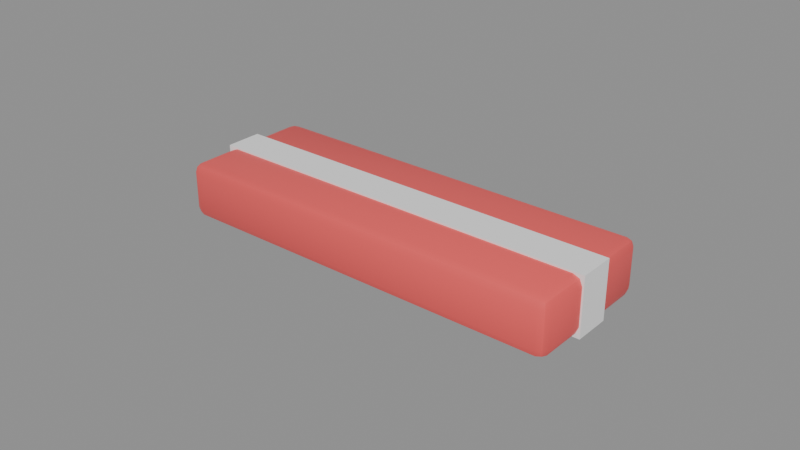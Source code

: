 # Source: SM_ChocoBar.blend  (saved by Blender 5.3.31; exported with 4.5.12 LTS)
import bpy
from mathutils import Matrix  # noqa: F401  (used for matrix-valued properties, if any)

bpy.ops.wm.read_factory_settings(use_empty=True)
scene = bpy.context.scene
scene.name = 'Scene'

# ---- materials (node trees are filled in below, after node groups)
mat_m_c_890909_0 = bpy.data.materials.new('M_C_890909_0')
mat_m_c_890909_0.diffuse_color = (0.9, 0.1, 0.1, 1.0)
mat_m_white = bpy.data.materials.new('M_White')
mat_m_white.diffuse_color = (0.9, 0.9, 0.9, 1.0)

# ---- node groups
ng_smooth_by_angle = bpy.data.node_groups.new('Smooth by Angle', 'GeometryNodeTree')
_s = ng_smooth_by_angle.interface.new_socket(name='Mesh', in_out='OUTPUT', socket_type='NodeSocketGeometry')
_s = ng_smooth_by_angle.interface.new_socket(name='Mesh', in_out='INPUT', socket_type='NodeSocketGeometry')
_s = ng_smooth_by_angle.interface.new_socket(name='Angle', in_out='INPUT', socket_type='NodeSocketFloat')
_s.subtype = 'ANGLE'
_s.default_value = 0.5236
_s.min_value = 0.0
_s.max_value = 3.142
_s.description = 'Maximum face angle for smooth edges'
_s = ng_smooth_by_angle.interface.new_socket(name='Ignore Sharpness', in_out='INPUT', socket_type='NodeSocketBool')
_s.force_non_field = True
ng_smooth_by_angle.is_modifier = True
_N = ng_smooth_by_angle.nodes; _L = ng_smooth_by_angle.links
n0 = _N.new('GeometryNodeSetShadeSmooth'); n0.name = 'Set Shade Smooth'; n0.location = (120, -80)
n0.domain = 'EDGE'
n1 = _N.new('GeometryNodeSetShadeSmooth'); n1.name = 'Set Shade Smooth.001'; n1.location = (300, -80)
n2 = _N.new('NodeGroupOutput'); n2.name = 'Group Output'; n2.location = (480, -80)
n3 = _N.new('GeometryNodeInputMeshEdgeAngle'); n3.name = 'Edge Angle'; n3.location = (-440, -240)
n4 = _N.new('NodeGroupInput'); n4.name = 'Group Input'; n4.location = (-80, -80)
n5 = _N.new('GeometryNodeInputEdgeSmooth'); n5.name = 'Is Edge Smooth'; n5.location = (-260, -120)
n6 = _N.new('GeometryNodeInputShadeSmooth'); n6.name = 'Is Shade Smooth'; n6.location = (-440, -397)
n7 = _N.new('FunctionNodeCompare'); n7.name = 'Compare'; n7.location = (-260, -260)
n7.operation = 'LESS_EQUAL'
n8 = _N.new('FunctionNodeBooleanMath'); n8.name = 'Boolean Math.001'; n8.location = (-80, -260)
n9 = _N.new('NodeGroupInput'); n9.name = 'Group Input.001'; n9.location = (-440, -329)
n10 = _N.new('NodeGroupInput'); n10.name = 'Group Input.002'; n10.location = (-259, -189)
n11 = _N.new('FunctionNodeBooleanMath'); n11.name = 'Boolean Math'; n11.location = (-80, -149)
n11.operation = 'OR'
n12 = _N.new('FunctionNodeBooleanMath'); n12.name = 'Boolean Math.002'; n12.location = (-260, -380)
n12.operation = 'OR'
n13 = _N.new('NodeGroupInput'); n13.name = 'Group Input.003'; n13.location = (-440, -460)
_L.new(n3.outputs[0], n7.inputs[0])
_L.new(n1.outputs[0], n2.inputs[0])
_L.new(n9.outputs[1], n7.inputs[1])
_L.new(n7.outputs[0], n8.inputs[0])
_L.new(n4.outputs[0], n0.inputs[0])
_L.new(n0.outputs[0], n1.inputs[0])
_L.new(n8.outputs[0], n0.inputs[2])
_L.new(n10.outputs[2], n11.inputs[1])
_L.new(n5.outputs[0], n11.inputs[0])
_L.new(n11.outputs[0], n0.inputs[1])
_L.new(n13.outputs[2], n12.inputs[1])
_L.new(n6.outputs[0], n12.inputs[0])
_L.new(n12.outputs[0], n8.inputs[1])
n2.is_active_output = True

# ---- material node trees
mat_m_c_890909_0.use_nodes = True; mat_m_c_890909_0.node_tree.nodes.clear()
_N = mat_m_c_890909_0.node_tree.nodes; _L = mat_m_c_890909_0.node_tree.links
n0 = _N.new('ShaderNodeBsdfPrincipled'); n0.name = 'Principled BSDF'; n0.location = (-200, 100)
n0.inputs[0].default_value = (0.9, 0.1, 0.1, 1.0)
n0.inputs[10].default_value = 0.005
n1 = _N.new('ShaderNodeOutputMaterial'); n1.name = 'Material Output'; n1.location = (200, 100)
_L.new(n0.outputs[0], n1.inputs[0])
n1.is_active_output = True
mat_m_white.use_nodes = True; mat_m_white.node_tree.nodes.clear()
_N = mat_m_white.node_tree.nodes; _L = mat_m_white.node_tree.links
n0 = _N.new('ShaderNodeBsdfPrincipled'); n0.name = 'Principled BSDF'; n0.location = (-200, 100)
n0.inputs[0].default_value = (0.9, 0.9, 0.9, 1.0)
n0.inputs[2].default_value = 0.6
n0.inputs[10].default_value = 0.005
n1 = _N.new('ShaderNodeOutputMaterial'); n1.name = 'Material Output'; n1.location = (200, 100)
_L.new(n0.outputs[0], n1.inputs[0])
n1.is_active_output = True

# ---- meshes
me_sm_chocobar = bpy.data.meshes.new('SM_ChocoBar')
me_sm_chocobar.from_pydata([(-0.062, -0.0195, 0.0), (-0.062, -0.0225, 0.003), (-0.065, -0.0195, 0.003), (-0.062, -0.02162, 0.0008787), (-0.06373, -0.02123, 0.001268), (-0.06412, -0.02162, 0.003), (-0.06412, -0.0195, 0.0008787), (-0.062, -0.0225, 0.015), (-0.062, -0.0195, 0.018), (-0.065, -0.0195, 0.015), (-0.062, -0.02162, 0.01712), (-0.06373, -0.02123, 0.01673), (-0.06412, -0.0195, 0.01712), (-0.06412, -0.02162, 0.015), (-0.062, 0.0195, 0.0), (-0.065, 0.0195, 0.003), (-0.062, 0.0225, 0.003), (-0.06412, 0.0195, 0.0008787), (-0.06373, 0.02123, 0.001268), (-0.06412, 0.02162, 0.003), (-0.062, 0.02162, 0.0008787), (-0.062, 0.0195, 0.018), (-0.062, 0.0225, 0.015), (-0.065, 0.0195, 0.015), (-0.062, 0.02162, 0.01712), (-0.06373, 0.02123, 0.01673), (-0.06412, 0.02162, 0.015), (-0.06412, 0.0195, 0.01712), (0.062, -0.0195, 0.0), (0.065, -0.0195, 0.003), (0.062, -0.0225, 0.003), (0.06412, -0.0195, 0.0008787), (0.06373, -0.02123, 0.001268), (0.06412, -0.02162, 0.003), (0.062, -0.02162, 0.0008787), (0.062, -0.0195, 0.018), (0.062, -0.0225, 0.015), (0.065, -0.0195, 0.015), (0.062, -0.02162, 0.01712), (0.06373, -0.02123, 0.01673), (0.06412, -0.02162, 0.015), (0.06412, -0.0195, 0.01712), (0.062, 0.0195, 0.0), (0.062, 0.0225, 0.003), (0.065, 0.0195, 0.003), (0.062, 0.02162, 0.0008787), (0.06373, 0.02123, 0.001268), (0.06412, 0.02162, 0.003), (0.06412, 0.0195, 0.0008787), (0.062, 0.0195, 0.018), (0.065, 0.0195, 0.015), (0.062, 0.0225, 0.015), (0.06412, 0.0195, 0.01712), (0.06373, 0.02123, 0.01673), (0.06412, 0.02162, 0.015), (0.062, 0.02162, 0.01712), (-0.0655, -0.006, -0.0005), (-0.0655, -0.006, 0.0185), (-0.0655, 0.006, -0.0005), (-0.0655, 0.006, 0.0185), (0.0655, -0.006, -0.0005), (0.0655, -0.006, 0.0185), (0.0655, 0.006, -0.0005), (0.0655, 0.006, 0.0185)], [], [(0, 3, 4, 6), (1, 5, 4, 3), (2, 6, 4, 5), (7, 10, 11, 13), (8, 12, 11, 10), (9, 13, 11, 12), (14, 17, 18, 20), (15, 19, 18, 17), (16, 20, 18, 19), (21, 24, 25, 27), (22, 26, 25, 24), (23, 27, 25, 26), (28, 31, 32, 34), (29, 33, 32, 31), (30, 34, 32, 33), (35, 38, 39, 41), (36, 40, 39, 38), (37, 41, 39, 40), (42, 45, 46, 48), (43, 47, 46, 45), (44, 48, 46, 47), (49, 52, 53, 55), (50, 54, 53, 52), (51, 55, 53, 54), (14, 0, 6, 17), (17, 6, 2, 15), (1, 7, 13, 5), (5, 13, 9, 2), (8, 21, 27, 12), (12, 27, 23, 9), (22, 16, 19, 26), (26, 19, 15, 23), (42, 14, 20, 45), (45, 20, 16, 43), (21, 49, 55, 24), (24, 55, 51, 22), (50, 44, 47, 54), (54, 47, 43, 51), (28, 42, 48, 31), (31, 48, 44, 29), (49, 35, 41, 52), (52, 41, 37, 50), (36, 30, 33, 40), (40, 33, 29, 37), (0, 28, 34, 3), (3, 34, 30, 1), (35, 8, 10, 38), (38, 10, 7, 36), (14, 42, 28, 0), (2, 9, 23, 15), (30, 36, 7, 1), (49, 21, 8, 35), (16, 22, 51, 43), (44, 50, 37, 29), (56, 57, 59, 58), (58, 59, 63, 62), (62, 63, 61, 60), (60, 61, 57, 56), (58, 62, 60, 56), (63, 59, 57, 61)])
me_sm_chocobar.polygons.foreach_set('use_smooth', [True] * 60)
me_sm_chocobar.polygons.foreach_set('material_index', [0, 0, 0, 0, 0, 0, 0, 0, 0, 0, 0, 0, 0, 0, 0, 0, 0, 0, 0, 0, 0, 0, 0, 0, 0, 0, 0, 0, 0, 0, 0, 0, 0, 0, 0, 0, 0, 0, 0, 0, 0, 0, 0, 0, 0, 0, 0, 0, 0, 0, 0, 0, 0, 0, 1, 1, 1, 1, 1, 1])
_uv = me_sm_chocobar.uv_layers.new(name='UVMap')
_uv.uv.foreach_set('vector', [0.1308, 0.7333, 0.1308, 0.75, 0.1274, 0.75, 0.125, 0.7333, 0.4167, 0.9942, 0.4167, 1.0, 0.3926, 1.0, 0.375, 0.9942, 0.4167, 0.01667, 0.375, 0.01667, 0.375, 0.007044, 0.4167, 0.0, 0.5833, 0.9942, 0.625, 0.9942, 0.625, 0.9976, 0.5833, 1.0, 0.8692, 0.7333, 0.875, 0.7333, 0.875, 0.743, 0.8692, 0.75, 0.5833, 0.01667, 0.5833, 0.0, 0.6074, 0.0, 0.625, 0.01667, 0.1308, 0.5167, 0.125, 0.5167, 0.125, 0.507, 0.1308, 0.5, 0.4167, 0.2333, 0.4167, 0.25, 0.3838, 0.2512, 0.375, 0.2333, 0.4167, 0.2558, 0.375, 0.2558, 0.3838, 0.2512, 0.4167, 0.25, 0.8692, 0.5167, 0.8692, 0.5, 0.8726, 0.5, 0.875, 0.5167, 0.5833, 0.2558, 0.5833, 0.25, 0.6162, 0.2465, 0.625, 0.2558, 0.5833, 0.2333, 0.625, 0.2333, 0.6162, 0.2465, 0.5833, 0.25, 0.3692, 0.7333, 0.375, 0.7333, 0.3809, 0.7485, 0.3721, 0.7529, 0.4167, 0.7333, 0.4167, 0.75, 0.3809, 0.7485, 0.375, 0.7333, 0.4167, 0.7558, 0.3721, 0.7529, 0.3809, 0.7485, 0.4167, 0.75, 0.6308, 0.7333, 0.6279, 0.7529, 0.6199, 0.7477, 0.625, 0.7333, 0.5833, 0.7558, 0.5833, 0.75, 0.6199, 0.7477, 0.6279, 0.7529, 0.5833, 0.7333, 0.625, 0.7333, 0.6199, 0.7477, 0.5833, 0.75, 0.3692, 0.5167, 0.3721, 0.4971, 0.3801, 0.5023, 0.375, 0.5167, 0.4167, 0.4942, 0.4167, 0.5, 0.3801, 0.5023, 0.3721, 0.4971, 0.4167, 0.5167, 0.375, 0.5167, 0.3801, 0.5023, 0.4167, 0.5, 0.6308, 0.5167, 0.625, 0.5167, 0.6191, 0.5015, 0.6279, 0.4971, 0.5833, 0.5167, 0.5833, 0.5, 0.6191, 0.5015, 0.625, 0.5167, 0.5833, 0.4942, 0.6279, 0.4971, 0.6191, 0.5015, 0.5833, 0.5, 0.1308, 0.5167, 0.1308, 0.7333, 0.125, 0.7333, 0.125, 0.5167, 0.375, 0.2333, 0.375, 0.01667, 0.4167, 0.01667, 0.4167, 0.2333, 0.4167, 0.9942, 0.5833, 0.9942, 0.5833, 1.0, 0.4167, 1.0, 0.4167, 0.0, 0.5833, 0.0, 0.5833, 0.01667, 0.4167, 0.01667, 0.8692, 0.7333, 0.8692, 0.5167, 0.875, 0.5167, 0.875, 0.7333, 0.625, 0.01667, 0.625, 0.2333, 0.5833, 0.2333, 0.5833, 0.01667, 0.5833, 0.2558, 0.4167, 0.2558, 0.4167, 0.25, 0.5833, 0.25, 0.5833, 0.25, 0.4167, 0.25, 0.4167, 0.2333, 0.5833, 0.2333, 0.3692, 0.5167, 0.1308, 0.5167, 0.1308, 0.5, 0.3721, 0.4971, 0.3721, 0.4971, 0.375, 0.2558, 0.4167, 0.2558, 0.4167, 0.4942, 0.8692, 0.5167, 0.6308, 0.5167, 0.6279, 0.4971, 0.8692, 0.5, 0.625, 0.2558, 0.6279, 0.4971, 0.5833, 0.4942, 0.5833, 0.2558, 0.5833, 0.5167, 0.4167, 0.5167, 0.4167, 0.5, 0.5833, 0.5, 0.5833, 0.5, 0.4167, 0.5, 0.4167, 0.4942, 0.5833, 0.4942, 0.3692, 0.7333, 0.3692, 0.5167, 0.375, 0.5167, 0.375, 0.7333, 0.375, 0.7333, 0.375, 0.5167, 0.4167, 0.5167, 0.4167, 0.7333, 0.6308, 0.5167, 0.6308, 0.7333, 0.625, 0.7333, 0.625, 0.5167, 0.625, 0.5167, 0.625, 0.7333, 0.5833, 0.7333, 0.5833, 0.5167, 0.5833, 0.7558, 0.4167, 0.7558, 0.4167, 0.75, 0.5833, 0.75, 0.5833, 0.75, 0.4167, 0.75, 0.4167, 0.7333, 0.5833, 0.7333, 0.1308, 0.7333, 0.3692, 0.7333, 0.3721, 0.7529, 0.1308, 0.75, 0.375, 0.9942, 0.3721, 0.7529, 0.4167, 0.7558, 0.4167, 0.9942, 0.6308, 0.7333, 0.8692, 0.7333, 0.8692, 0.75, 0.6279, 0.7529, 0.6279, 0.7529, 0.625, 0.9942, 0.5833, 0.9942, 0.5833, 0.7558, 0.1308, 0.5167, 0.3692, 0.5167, 0.3692, 0.7333, 0.1308, 0.7333, 0.4167, 0.01667, 0.5833, 0.01667, 0.5833, 0.2333, 0.4167, 0.2333, 0.4167, 0.7558, 0.5833, 0.7558, 0.5833, 0.9942, 0.4167, 0.9942, 0.6308, 0.5167, 0.8692, 0.5167, 0.8692, 0.7333, 0.6308, 0.7333, 0.4167, 0.2558, 0.5833, 0.2558, 0.5833, 0.4942, 0.4167, 0.4942, 0.4167, 0.5167, 0.5833, 0.5167, 0.5833, 0.7333, 0.4167, 0.7333, 0.375, 0.0, 0.625, 0.0, 0.625, 0.25, 0.375, 0.25, 0.375, 0.25, 0.625, 0.25, 0.625, 0.5, 0.375, 0.5, 0.375, 0.5, 0.625, 0.5, 0.625, 0.75, 0.375, 0.75, 0.375, 0.75, 0.625, 0.75, 0.625, 1.0, 0.375, 1.0, 0.125, 0.5, 0.375, 0.5, 0.375, 0.75, 0.125, 0.75, 0.625, 0.5, 0.875, 0.5, 0.875, 0.75, 0.625, 0.75])
me_sm_chocobar.materials.append(mat_m_c_890909_0)
me_sm_chocobar.materials.append(mat_m_white)
me_sm_chocobar.update()

# ---- objects
ob_sm_chocobar = bpy.data.objects.new('SM_ChocoBar', me_sm_chocobar)

# ---- transforms, parenting, visibility, modifiers, constraints
ob_sm_chocobar.location = (0.0, 0.0, 0.0)
_m = ob_sm_chocobar.modifiers.new('Smooth by Angle', 'NODES')
_m.node_group = ng_smooth_by_angle
_gi = [s.identifier for s in ng_smooth_by_angle.interface.items_tree if s.item_type == 'SOCKET' and s.in_out == 'INPUT']
_m[_gi[1]] = 0.6109  # 'Angle'
_m.use_pin_to_last = True
_m.show_group_selector = False

# ---- collection membership
scene.collection.objects.link(ob_sm_chocobar)

# ---- scene / render settings (as saved in the file)
scene.frame_start = 1; scene.frame_end = 250; scene.frame_set(1)
scene.render.engine = 'BLENDER_EEVEE_NEXT'
scene.render.bake_bias = 0.0
scene.render.bake_samples = 0
scene.render.compositor_device = 'GPU'
scene.eevee.use_volume_custom_range = False
scene.eevee.fast_gi_thickness_near = 0.1
scene.eevee.fast_gi_thickness_far = 0.0
scene.eevee.ray_tracing_options.screen_trace_thickness = 0.1
bpy.context.view_layer.update()

# ---- added for rendering (the .blend has no active camera and no usable light): camera, sun + grey world if the file has none
cam_auto = bpy.data.cameras.new('AutoCamera')
cam_auto.lens = 50.0
cam_auto.sensor_width = 36.0
cam_auto.clip_end = 1000.0
ob_auto_camera = bpy.data.objects.new('AutoCamera', cam_auto)
scene.collection.objects.link(ob_auto_camera)
ob_auto_camera.location = (0.185045, -0.222054, 0.157036)
ob_auto_camera.rotation_euler = (1.09748, -7.21219e-08, 0.694738)
scene.camera = ob_auto_camera
light_auto_sun = bpy.data.lights.new('AutoSun', 'SUN')
light_auto_sun.energy = 3.0
light_auto_sun.angle = 0.0523599
ob_auto_sun = bpy.data.objects.new('AutoSun', light_auto_sun)
scene.collection.objects.link(ob_auto_sun)
ob_auto_sun.rotation_euler = (0.872665, 0.174533, 0.523599)
if scene.world is None:
    world_auto = bpy.data.worlds.new('AutoWorld')
    world_auto.color = (0.3, 0.3, 0.3)
    scene.world = world_auto
bpy.context.view_layer.update()
